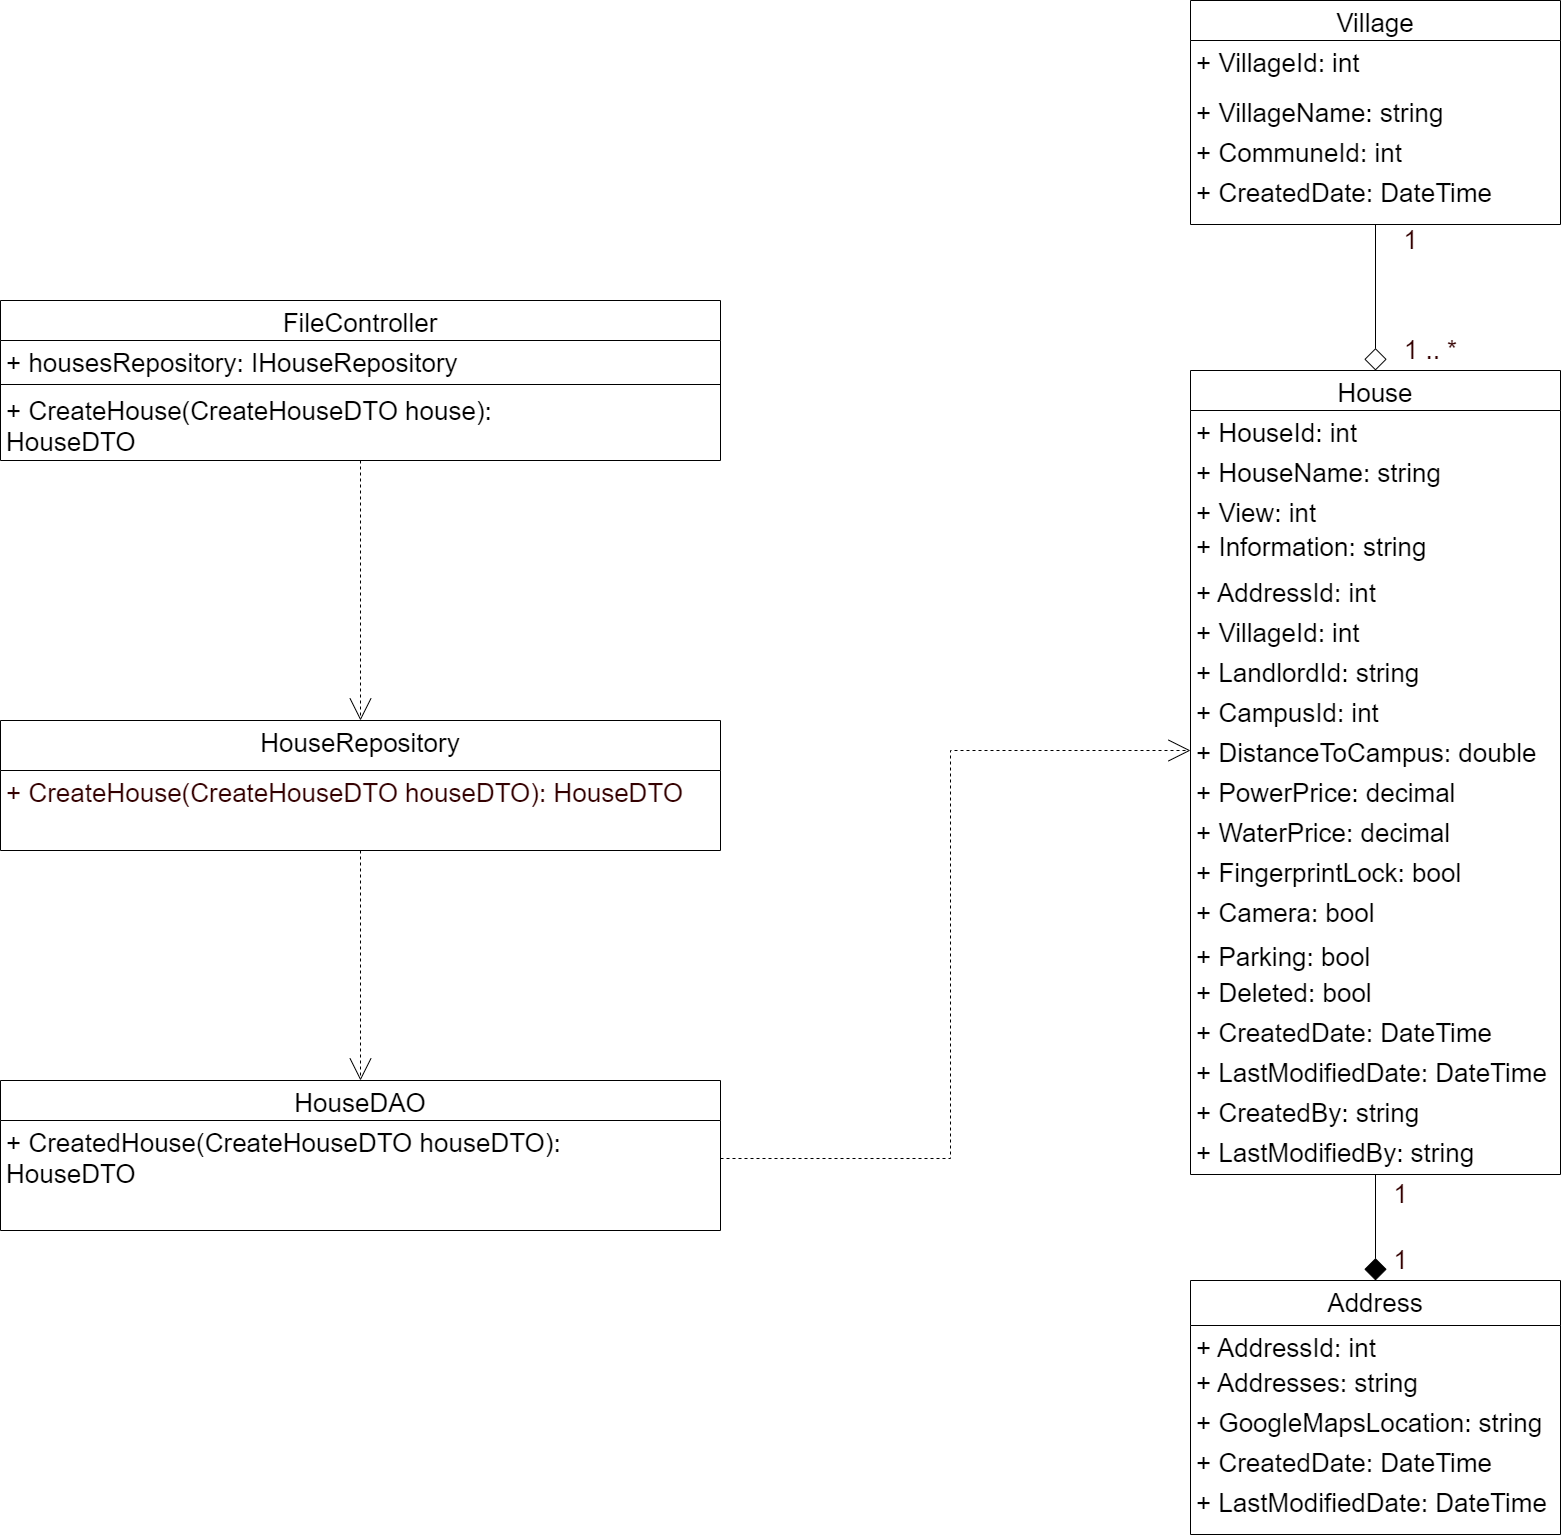

The diagram above was exported from draw.io. Its source (the exported page's mxGraphModel, read from the mxfile embedded in the PNG):
<mxGraphModel dx="3413" dy="2070" grid="1" gridSize="10" guides="1" tooltips="1" connect="1" arrows="1" fold="1" page="1" pageScale="1" pageWidth="1000" pageHeight="700" math="0" shadow="0">
  <root>
    <mxCell id="WIyWlLk6GJQsqaUBKTNV-0" />
    <mxCell id="WIyWlLk6GJQsqaUBKTNV-1" parent="WIyWlLk6GJQsqaUBKTNV-0" />
    <mxCell id="-ePAVZb9JWcXIlyLdfuk-124" style="edgeStyle=orthogonalEdgeStyle;rounded=0;orthogonalLoop=1;jettySize=auto;html=1;entryX=0.5;entryY=0;entryDx=0;entryDy=0;fontSize=26;fontColor=#330000;dashed=1;endSize=20;endArrow=open;endFill=0;" edge="1" parent="WIyWlLk6GJQsqaUBKTNV-1" source="-ePAVZb9JWcXIlyLdfuk-47" target="-ePAVZb9JWcXIlyLdfuk-59">
      <mxGeometry relative="1" as="geometry" />
    </mxCell>
    <mxCell id="-ePAVZb9JWcXIlyLdfuk-47" value="HouseRepository" style="swimlane;fontStyle=0;align=center;verticalAlign=top;childLayout=stackLayout;horizontal=1;startSize=50;horizontalStack=0;resizeParent=1;resizeLast=0;collapsible=1;marginBottom=0;rounded=0;shadow=0;strokeWidth=1;fontSize=26;" vertex="1" parent="WIyWlLk6GJQsqaUBKTNV-1">
      <mxGeometry x="200" y="1100" width="720" height="130" as="geometry">
        <mxRectangle x="800" y="860" width="160" height="40" as="alternateBounds" />
      </mxGeometry>
    </mxCell>
    <mxCell id="-ePAVZb9JWcXIlyLdfuk-49" value="+ CreateHouse(CreateHouseDTO houseDTO): HouseDTO" style="text;align=left;verticalAlign=top;spacingLeft=4;spacingRight=4;overflow=hidden;rotatable=0;points=[[0,0.5],[1,0.5]];portConstraint=eastwest;rounded=0;shadow=0;html=0;fontSize=26;fontColor=#330000;" vertex="1" parent="-ePAVZb9JWcXIlyLdfuk-47">
      <mxGeometry y="50" width="720" height="40" as="geometry" />
    </mxCell>
    <mxCell id="-ePAVZb9JWcXIlyLdfuk-59" value="HouseDAO" style="swimlane;fontStyle=0;align=center;verticalAlign=top;childLayout=stackLayout;horizontal=1;startSize=40;horizontalStack=0;resizeParent=1;resizeLast=0;collapsible=1;marginBottom=0;rounded=0;shadow=0;strokeWidth=1;fontSize=26;" vertex="1" parent="WIyWlLk6GJQsqaUBKTNV-1">
      <mxGeometry x="200" y="1460" width="720" height="150" as="geometry">
        <mxRectangle x="1220" y="833" width="160" height="26" as="alternateBounds" />
      </mxGeometry>
    </mxCell>
    <mxCell id="-ePAVZb9JWcXIlyLdfuk-61" value="+ CreatedHouse(CreateHouseDTO houseDTO): &#10;HouseDTO" style="text;align=left;verticalAlign=top;spacingLeft=4;spacingRight=4;overflow=hidden;rotatable=0;points=[[0,0.5],[1,0.5]];portConstraint=eastwest;rounded=0;shadow=0;html=0;fontSize=26;" vertex="1" parent="-ePAVZb9JWcXIlyLdfuk-59">
      <mxGeometry y="40" width="720" height="76" as="geometry" />
    </mxCell>
    <mxCell id="-ePAVZb9JWcXIlyLdfuk-127" style="edgeStyle=orthogonalEdgeStyle;rounded=0;orthogonalLoop=1;jettySize=auto;html=1;entryX=0.5;entryY=0;entryDx=0;entryDy=0;fontSize=26;fontColor=#330000;endArrow=diamond;endFill=1;endSize=20;" edge="1" parent="WIyWlLk6GJQsqaUBKTNV-1" source="-ePAVZb9JWcXIlyLdfuk-72" target="-ePAVZb9JWcXIlyLdfuk-102">
      <mxGeometry relative="1" as="geometry" />
    </mxCell>
    <mxCell id="-ePAVZb9JWcXIlyLdfuk-72" value="House" style="swimlane;fontStyle=0;align=center;verticalAlign=top;childLayout=stackLayout;horizontal=1;startSize=40;horizontalStack=0;resizeParent=1;resizeLast=0;collapsible=1;marginBottom=0;rounded=0;shadow=0;strokeWidth=1;fontSize=26;" vertex="1" parent="WIyWlLk6GJQsqaUBKTNV-1">
      <mxGeometry x="1390" y="750" width="370" height="804" as="geometry">
        <mxRectangle x="1730" y="450" width="160" height="26" as="alternateBounds" />
      </mxGeometry>
    </mxCell>
    <mxCell id="-ePAVZb9JWcXIlyLdfuk-73" value="+ HouseId: int" style="text;align=left;verticalAlign=top;spacingLeft=4;spacingRight=4;overflow=hidden;rotatable=0;points=[[0,0.5],[1,0.5]];portConstraint=eastwest;fontSize=26;" vertex="1" parent="-ePAVZb9JWcXIlyLdfuk-72">
      <mxGeometry y="40" width="370" height="40" as="geometry" />
    </mxCell>
    <mxCell id="-ePAVZb9JWcXIlyLdfuk-74" value="+ HouseName: string" style="text;align=left;verticalAlign=top;spacingLeft=4;spacingRight=4;overflow=hidden;rotatable=0;points=[[0,0.5],[1,0.5]];portConstraint=eastwest;rounded=0;shadow=0;html=0;fontSize=26;" vertex="1" parent="-ePAVZb9JWcXIlyLdfuk-72">
      <mxGeometry y="80" width="370" height="40" as="geometry" />
    </mxCell>
    <mxCell id="-ePAVZb9JWcXIlyLdfuk-75" value="+ View: int" style="text;align=left;verticalAlign=top;spacingLeft=4;spacingRight=4;overflow=hidden;rotatable=0;points=[[0,0.5],[1,0.5]];portConstraint=eastwest;rounded=0;shadow=0;html=0;fontSize=26;" vertex="1" parent="-ePAVZb9JWcXIlyLdfuk-72">
      <mxGeometry y="120" width="370" height="34" as="geometry" />
    </mxCell>
    <mxCell id="-ePAVZb9JWcXIlyLdfuk-76" value="+ Information: string" style="text;align=left;verticalAlign=top;spacingLeft=4;spacingRight=4;overflow=hidden;rotatable=0;points=[[0,0.5],[1,0.5]];portConstraint=eastwest;rounded=0;shadow=0;html=0;fontSize=26;" vertex="1" parent="-ePAVZb9JWcXIlyLdfuk-72">
      <mxGeometry y="154" width="370" height="46" as="geometry" />
    </mxCell>
    <mxCell id="-ePAVZb9JWcXIlyLdfuk-77" value="+ AddressId: int" style="text;align=left;verticalAlign=top;spacingLeft=4;spacingRight=4;overflow=hidden;rotatable=0;points=[[0,0.5],[1,0.5]];portConstraint=eastwest;rounded=0;shadow=0;html=0;fontSize=26;" vertex="1" parent="-ePAVZb9JWcXIlyLdfuk-72">
      <mxGeometry y="200" width="370" height="40" as="geometry" />
    </mxCell>
    <mxCell id="-ePAVZb9JWcXIlyLdfuk-78" value="+ VillageId: int" style="text;align=left;verticalAlign=top;spacingLeft=4;spacingRight=4;overflow=hidden;rotatable=0;points=[[0,0.5],[1,0.5]];portConstraint=eastwest;rounded=0;shadow=0;html=0;fontSize=26;" vertex="1" parent="-ePAVZb9JWcXIlyLdfuk-72">
      <mxGeometry y="240" width="370" height="40" as="geometry" />
    </mxCell>
    <mxCell id="-ePAVZb9JWcXIlyLdfuk-79" value="+ LandlordId: string" style="text;align=left;verticalAlign=top;spacingLeft=4;spacingRight=4;overflow=hidden;rotatable=0;points=[[0,0.5],[1,0.5]];portConstraint=eastwest;rounded=0;shadow=0;html=0;fontSize=26;" vertex="1" parent="-ePAVZb9JWcXIlyLdfuk-72">
      <mxGeometry y="280" width="370" height="40" as="geometry" />
    </mxCell>
    <mxCell id="-ePAVZb9JWcXIlyLdfuk-80" value="+ CampusId: int" style="text;align=left;verticalAlign=top;spacingLeft=4;spacingRight=4;overflow=hidden;rotatable=0;points=[[0,0.5],[1,0.5]];portConstraint=eastwest;rounded=0;shadow=0;html=0;fontSize=26;" vertex="1" parent="-ePAVZb9JWcXIlyLdfuk-72">
      <mxGeometry y="320" width="370" height="40" as="geometry" />
    </mxCell>
    <mxCell id="-ePAVZb9JWcXIlyLdfuk-81" value="+ DistanceToCampus: double" style="text;align=left;verticalAlign=top;spacingLeft=4;spacingRight=4;overflow=hidden;rotatable=0;points=[[0,0.5],[1,0.5]];portConstraint=eastwest;rounded=0;shadow=0;html=0;fontSize=26;" vertex="1" parent="-ePAVZb9JWcXIlyLdfuk-72">
      <mxGeometry y="360" width="370" height="40" as="geometry" />
    </mxCell>
    <mxCell id="-ePAVZb9JWcXIlyLdfuk-82" value="+ PowerPrice: decimal" style="text;align=left;verticalAlign=top;spacingLeft=4;spacingRight=4;overflow=hidden;rotatable=0;points=[[0,0.5],[1,0.5]];portConstraint=eastwest;rounded=0;shadow=0;html=0;fontSize=26;" vertex="1" parent="-ePAVZb9JWcXIlyLdfuk-72">
      <mxGeometry y="400" width="370" height="40" as="geometry" />
    </mxCell>
    <mxCell id="-ePAVZb9JWcXIlyLdfuk-83" value="+ WaterPrice: decimal" style="text;align=left;verticalAlign=top;spacingLeft=4;spacingRight=4;overflow=hidden;rotatable=0;points=[[0,0.5],[1,0.5]];portConstraint=eastwest;rounded=0;shadow=0;html=0;fontSize=26;" vertex="1" parent="-ePAVZb9JWcXIlyLdfuk-72">
      <mxGeometry y="440" width="370" height="40" as="geometry" />
    </mxCell>
    <mxCell id="-ePAVZb9JWcXIlyLdfuk-84" value="+ FingerprintLock: bool" style="text;align=left;verticalAlign=top;spacingLeft=4;spacingRight=4;overflow=hidden;rotatable=0;points=[[0,0.5],[1,0.5]];portConstraint=eastwest;rounded=0;shadow=0;html=0;fontSize=26;" vertex="1" parent="-ePAVZb9JWcXIlyLdfuk-72">
      <mxGeometry y="480" width="370" height="40" as="geometry" />
    </mxCell>
    <mxCell id="-ePAVZb9JWcXIlyLdfuk-85" value="+ Camera: bool" style="text;align=left;verticalAlign=top;spacingLeft=4;spacingRight=4;overflow=hidden;rotatable=0;points=[[0,0.5],[1,0.5]];portConstraint=eastwest;rounded=0;shadow=0;html=0;fontSize=26;" vertex="1" parent="-ePAVZb9JWcXIlyLdfuk-72">
      <mxGeometry y="520" width="370" height="44" as="geometry" />
    </mxCell>
    <mxCell id="-ePAVZb9JWcXIlyLdfuk-86" value="+ Parking: bool" style="text;align=left;verticalAlign=top;spacingLeft=4;spacingRight=4;overflow=hidden;rotatable=0;points=[[0,0.5],[1,0.5]];portConstraint=eastwest;rounded=0;shadow=0;html=0;fontSize=26;" vertex="1" parent="-ePAVZb9JWcXIlyLdfuk-72">
      <mxGeometry y="564" width="370" height="36" as="geometry" />
    </mxCell>
    <mxCell id="-ePAVZb9JWcXIlyLdfuk-87" value="+ Deleted: bool" style="text;align=left;verticalAlign=top;spacingLeft=4;spacingRight=4;overflow=hidden;rotatable=0;points=[[0,0.5],[1,0.5]];portConstraint=eastwest;rounded=0;shadow=0;html=0;fontSize=26;" vertex="1" parent="-ePAVZb9JWcXIlyLdfuk-72">
      <mxGeometry y="600" width="370" height="40" as="geometry" />
    </mxCell>
    <mxCell id="-ePAVZb9JWcXIlyLdfuk-88" value="+ CreatedDate: DateTime" style="text;align=left;verticalAlign=top;spacingLeft=4;spacingRight=4;overflow=hidden;rotatable=0;points=[[0,0.5],[1,0.5]];portConstraint=eastwest;rounded=0;shadow=0;html=0;fontSize=26;" vertex="1" parent="-ePAVZb9JWcXIlyLdfuk-72">
      <mxGeometry y="640" width="370" height="40" as="geometry" />
    </mxCell>
    <mxCell id="-ePAVZb9JWcXIlyLdfuk-89" value="+ LastModifiedDate: DateTime" style="text;align=left;verticalAlign=top;spacingLeft=4;spacingRight=4;overflow=hidden;rotatable=0;points=[[0,0.5],[1,0.5]];portConstraint=eastwest;rounded=0;shadow=0;html=0;fontSize=26;" vertex="1" parent="-ePAVZb9JWcXIlyLdfuk-72">
      <mxGeometry y="680" width="370" height="40" as="geometry" />
    </mxCell>
    <mxCell id="-ePAVZb9JWcXIlyLdfuk-90" value="+ CreatedBy: string" style="text;align=left;verticalAlign=top;spacingLeft=4;spacingRight=4;overflow=hidden;rotatable=0;points=[[0,0.5],[1,0.5]];portConstraint=eastwest;rounded=0;shadow=0;html=0;fontSize=26;" vertex="1" parent="-ePAVZb9JWcXIlyLdfuk-72">
      <mxGeometry y="720" width="370" height="40" as="geometry" />
    </mxCell>
    <mxCell id="-ePAVZb9JWcXIlyLdfuk-91" value="+ LastModifiedBy: string" style="text;align=left;verticalAlign=top;spacingLeft=4;spacingRight=4;overflow=hidden;rotatable=0;points=[[0,0.5],[1,0.5]];portConstraint=eastwest;rounded=0;shadow=0;html=0;fontSize=26;" vertex="1" parent="-ePAVZb9JWcXIlyLdfuk-72">
      <mxGeometry y="760" width="370" height="44" as="geometry" />
    </mxCell>
    <mxCell id="-ePAVZb9JWcXIlyLdfuk-129" style="edgeStyle=orthogonalEdgeStyle;rounded=0;orthogonalLoop=1;jettySize=auto;html=1;entryX=0.5;entryY=0;entryDx=0;entryDy=0;fontSize=26;fontColor=#330000;startArrow=none;startFill=0;endArrow=diamond;endFill=0;startSize=6;endSize=20;" edge="1" parent="WIyWlLk6GJQsqaUBKTNV-1" source="-ePAVZb9JWcXIlyLdfuk-94" target="-ePAVZb9JWcXIlyLdfuk-72">
      <mxGeometry relative="1" as="geometry" />
    </mxCell>
    <mxCell id="-ePAVZb9JWcXIlyLdfuk-94" value="Village" style="swimlane;fontStyle=0;align=center;verticalAlign=top;childLayout=stackLayout;horizontal=1;startSize=40;horizontalStack=0;resizeParent=1;resizeLast=0;collapsible=1;marginBottom=0;rounded=0;shadow=0;strokeWidth=1;fontSize=26;" vertex="1" parent="WIyWlLk6GJQsqaUBKTNV-1">
      <mxGeometry x="1390" y="380" width="370" height="224" as="geometry">
        <mxRectangle x="1770" y="362" width="160" height="26" as="alternateBounds" />
      </mxGeometry>
    </mxCell>
    <mxCell id="-ePAVZb9JWcXIlyLdfuk-95" value="+ VillageId: int" style="text;align=left;verticalAlign=top;spacingLeft=4;spacingRight=4;overflow=hidden;rotatable=0;points=[[0,0.5],[1,0.5]];portConstraint=eastwest;fontSize=26;" vertex="1" parent="-ePAVZb9JWcXIlyLdfuk-94">
      <mxGeometry y="40" width="370" height="50" as="geometry" />
    </mxCell>
    <mxCell id="-ePAVZb9JWcXIlyLdfuk-96" value="+ VillageName: string" style="text;align=left;verticalAlign=top;spacingLeft=4;spacingRight=4;overflow=hidden;rotatable=0;points=[[0,0.5],[1,0.5]];portConstraint=eastwest;rounded=0;shadow=0;html=0;fontSize=26;" vertex="1" parent="-ePAVZb9JWcXIlyLdfuk-94">
      <mxGeometry y="90" width="370" height="40" as="geometry" />
    </mxCell>
    <mxCell id="-ePAVZb9JWcXIlyLdfuk-97" value="+ CommuneId: int" style="text;align=left;verticalAlign=top;spacingLeft=4;spacingRight=4;overflow=hidden;rotatable=0;points=[[0,0.5],[1,0.5]];portConstraint=eastwest;rounded=0;shadow=0;html=0;fontSize=26;" vertex="1" parent="-ePAVZb9JWcXIlyLdfuk-94">
      <mxGeometry y="130" width="370" height="40" as="geometry" />
    </mxCell>
    <mxCell id="-ePAVZb9JWcXIlyLdfuk-98" value="+ CreatedDate: DateTime" style="text;align=left;verticalAlign=top;spacingLeft=4;spacingRight=4;overflow=hidden;rotatable=0;points=[[0,0.5],[1,0.5]];portConstraint=eastwest;rounded=0;shadow=0;html=0;fontSize=26;" vertex="1" parent="-ePAVZb9JWcXIlyLdfuk-94">
      <mxGeometry y="170" width="370" height="54" as="geometry" />
    </mxCell>
    <mxCell id="-ePAVZb9JWcXIlyLdfuk-102" value="Address" style="swimlane;fontStyle=0;align=center;verticalAlign=top;childLayout=stackLayout;horizontal=1;startSize=45;horizontalStack=0;resizeParent=1;resizeLast=0;collapsible=1;marginBottom=0;rounded=0;shadow=0;strokeWidth=1;fontSize=26;" vertex="1" parent="WIyWlLk6GJQsqaUBKTNV-1">
      <mxGeometry x="1390" y="1660" width="370" height="254" as="geometry">
        <mxRectangle x="1340" y="779.5" width="160" height="26" as="alternateBounds" />
      </mxGeometry>
    </mxCell>
    <mxCell id="-ePAVZb9JWcXIlyLdfuk-103" value="+ AddressId: int" style="text;align=left;verticalAlign=top;spacingLeft=4;spacingRight=4;overflow=hidden;rotatable=0;points=[[0,0.5],[1,0.5]];portConstraint=eastwest;fontSize=26;" vertex="1" parent="-ePAVZb9JWcXIlyLdfuk-102">
      <mxGeometry y="45" width="370" height="35" as="geometry" />
    </mxCell>
    <mxCell id="-ePAVZb9JWcXIlyLdfuk-104" value="+ Addresses: string" style="text;align=left;verticalAlign=top;spacingLeft=4;spacingRight=4;overflow=hidden;rotatable=0;points=[[0,0.5],[1,0.5]];portConstraint=eastwest;rounded=0;shadow=0;html=0;fontSize=26;" vertex="1" parent="-ePAVZb9JWcXIlyLdfuk-102">
      <mxGeometry y="80" width="370" height="40" as="geometry" />
    </mxCell>
    <mxCell id="-ePAVZb9JWcXIlyLdfuk-105" value="+ GoogleMapsLocation: string" style="text;align=left;verticalAlign=top;spacingLeft=4;spacingRight=4;overflow=hidden;rotatable=0;points=[[0,0.5],[1,0.5]];portConstraint=eastwest;rounded=0;shadow=0;html=0;fontSize=26;" vertex="1" parent="-ePAVZb9JWcXIlyLdfuk-102">
      <mxGeometry y="120" width="370" height="40" as="geometry" />
    </mxCell>
    <mxCell id="-ePAVZb9JWcXIlyLdfuk-106" value="+ CreatedDate: DateTime" style="text;align=left;verticalAlign=top;spacingLeft=4;spacingRight=4;overflow=hidden;rotatable=0;points=[[0,0.5],[1,0.5]];portConstraint=eastwest;rounded=0;shadow=0;html=0;fontSize=26;" vertex="1" parent="-ePAVZb9JWcXIlyLdfuk-102">
      <mxGeometry y="160" width="370" height="40" as="geometry" />
    </mxCell>
    <mxCell id="-ePAVZb9JWcXIlyLdfuk-107" value="+ LastModifiedDate: DateTime" style="text;align=left;verticalAlign=top;spacingLeft=4;spacingRight=4;overflow=hidden;rotatable=0;points=[[0,0.5],[1,0.5]];portConstraint=eastwest;rounded=0;shadow=0;html=0;fontSize=26;" vertex="1" parent="-ePAVZb9JWcXIlyLdfuk-102">
      <mxGeometry y="200" width="370" height="44" as="geometry" />
    </mxCell>
    <mxCell id="-ePAVZb9JWcXIlyLdfuk-123" style="edgeStyle=orthogonalEdgeStyle;rounded=0;orthogonalLoop=1;jettySize=auto;html=1;entryX=0.5;entryY=0;entryDx=0;entryDy=0;fontSize=26;fontColor=#330000;dashed=1;endSize=20;endArrow=open;endFill=0;" edge="1" parent="WIyWlLk6GJQsqaUBKTNV-1" source="-ePAVZb9JWcXIlyLdfuk-118" target="-ePAVZb9JWcXIlyLdfuk-47">
      <mxGeometry relative="1" as="geometry" />
    </mxCell>
    <mxCell id="-ePAVZb9JWcXIlyLdfuk-118" value="FileController" style="swimlane;fontStyle=0;align=center;verticalAlign=top;childLayout=stackLayout;horizontal=1;startSize=40;horizontalStack=0;resizeParent=1;resizeLast=0;collapsible=1;marginBottom=0;rounded=0;shadow=0;strokeWidth=1;fontSize=26;" vertex="1" parent="WIyWlLk6GJQsqaUBKTNV-1">
      <mxGeometry x="200" y="680" width="720" height="160" as="geometry">
        <mxRectangle x="40" y="340" width="160" height="26" as="alternateBounds" />
      </mxGeometry>
    </mxCell>
    <mxCell id="-ePAVZb9JWcXIlyLdfuk-119" value="+ housesRepository: IHouseRepository" style="text;align=left;verticalAlign=top;spacingLeft=4;spacingRight=4;overflow=hidden;rotatable=0;points=[[0,0.5],[1,0.5]];portConstraint=eastwest;rounded=0;shadow=0;html=0;fontSize=26;" vertex="1" parent="-ePAVZb9JWcXIlyLdfuk-118">
      <mxGeometry y="40" width="720" height="40" as="geometry" />
    </mxCell>
    <mxCell id="-ePAVZb9JWcXIlyLdfuk-120" value="" style="line;html=1;strokeWidth=1;align=left;verticalAlign=middle;spacingTop=-1;spacingLeft=3;spacingRight=3;rotatable=0;labelPosition=right;points=[];portConstraint=eastwest;fontSize=26;" vertex="1" parent="-ePAVZb9JWcXIlyLdfuk-118">
      <mxGeometry y="80" width="720" height="8" as="geometry" />
    </mxCell>
    <mxCell id="-ePAVZb9JWcXIlyLdfuk-121" value="+ CreateHouse(CreateHouseDTO house): &#10;HouseDTO" style="text;align=left;verticalAlign=top;spacingLeft=4;spacingRight=4;overflow=hidden;rotatable=0;points=[[0,0.5],[1,0.5]];portConstraint=eastwest;rounded=0;shadow=0;html=0;fontSize=26;" vertex="1" parent="-ePAVZb9JWcXIlyLdfuk-118">
      <mxGeometry y="88" width="720" height="72" as="geometry" />
    </mxCell>
    <mxCell id="-ePAVZb9JWcXIlyLdfuk-125" style="edgeStyle=orthogonalEdgeStyle;rounded=0;orthogonalLoop=1;jettySize=auto;html=1;entryX=0;entryY=0.5;entryDx=0;entryDy=0;fontSize=26;fontColor=#330000;endArrow=open;endFill=0;dashed=1;endSize=20;" edge="1" parent="WIyWlLk6GJQsqaUBKTNV-1" source="-ePAVZb9JWcXIlyLdfuk-61" target="-ePAVZb9JWcXIlyLdfuk-81">
      <mxGeometry relative="1" as="geometry" />
    </mxCell>
    <mxCell id="-ePAVZb9JWcXIlyLdfuk-130" value="1" style="text;html=1;align=center;verticalAlign=middle;resizable=0;points=[];autosize=1;strokeColor=none;fillColor=none;fontSize=26;fontColor=#330000;" vertex="1" parent="WIyWlLk6GJQsqaUBKTNV-1">
      <mxGeometry x="1590" y="600" width="40" height="40" as="geometry" />
    </mxCell>
    <mxCell id="-ePAVZb9JWcXIlyLdfuk-131" value="1 .. *" style="text;html=1;align=center;verticalAlign=middle;resizable=0;points=[];autosize=1;strokeColor=none;fillColor=none;fontSize=26;fontColor=#330000;" vertex="1" parent="WIyWlLk6GJQsqaUBKTNV-1">
      <mxGeometry x="1590" y="710" width="80" height="40" as="geometry" />
    </mxCell>
    <mxCell id="-ePAVZb9JWcXIlyLdfuk-132" value="1" style="text;html=1;align=center;verticalAlign=middle;resizable=0;points=[];autosize=1;strokeColor=none;fillColor=none;fontSize=26;fontColor=#330000;" vertex="1" parent="WIyWlLk6GJQsqaUBKTNV-1">
      <mxGeometry x="1580" y="1554" width="40" height="40" as="geometry" />
    </mxCell>
    <mxCell id="-ePAVZb9JWcXIlyLdfuk-133" value="1" style="text;html=1;align=center;verticalAlign=middle;resizable=0;points=[];autosize=1;strokeColor=none;fillColor=none;fontSize=26;fontColor=#330000;" vertex="1" parent="WIyWlLk6GJQsqaUBKTNV-1">
      <mxGeometry x="1580" y="1620" width="40" height="40" as="geometry" />
    </mxCell>
  </root>
</mxGraphModel>